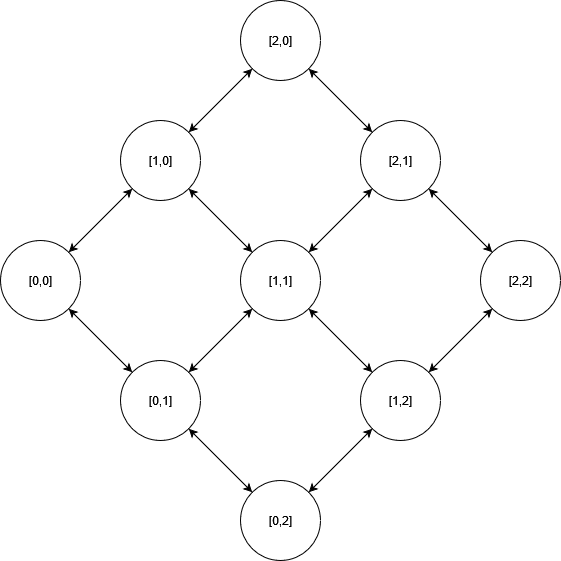

The diagram above was exported from draw.io. Its source (the exported page's mxGraphModel, read from the mxfile embedded in the PNG):
<mxGraphModel dx="2954" dy="1134" grid="1" gridSize="10" guides="1" tooltips="1" connect="1" arrows="1" fold="1" page="1" pageScale="1" pageWidth="850" pageHeight="1100" math="0" shadow="0">
  <root>
    <mxCell id="0" />
    <mxCell id="1" parent="0" />
    <mxCell id="Z7f89_Il1VLlpIrFH4UX-1" value="[0,0]" style="ellipse;whiteSpace=wrap;html=1;aspect=fixed;" vertex="1" parent="1">
      <mxGeometry x="160" y="480" width="80" height="80" as="geometry" />
    </mxCell>
    <mxCell id="Z7f89_Il1VLlpIrFH4UX-2" value="[1,0]" style="ellipse;whiteSpace=wrap;html=1;aspect=fixed;" vertex="1" parent="1">
      <mxGeometry x="280" y="360" width="80" height="80" as="geometry" />
    </mxCell>
    <mxCell id="Z7f89_Il1VLlpIrFH4UX-3" value="" style="endArrow=classic;startArrow=classic;html=1;rounded=0;exitX=1;exitY=0;exitDx=0;exitDy=0;entryX=0;entryY=1;entryDx=0;entryDy=0;" edge="1" parent="1" source="Z7f89_Il1VLlpIrFH4UX-1" target="Z7f89_Il1VLlpIrFH4UX-2">
      <mxGeometry width="50" height="50" relative="1" as="geometry">
        <mxPoint x="520" y="610" as="sourcePoint" />
        <mxPoint x="570" y="560" as="targetPoint" />
      </mxGeometry>
    </mxCell>
    <mxCell id="Z7f89_Il1VLlpIrFH4UX-4" value="[0,1]" style="ellipse;whiteSpace=wrap;html=1;aspect=fixed;" vertex="1" parent="1">
      <mxGeometry x="280" y="600" width="80" height="80" as="geometry" />
    </mxCell>
    <mxCell id="Z7f89_Il1VLlpIrFH4UX-5" value="" style="endArrow=classic;startArrow=classic;html=1;rounded=0;exitX=1;exitY=1;exitDx=0;exitDy=0;entryX=0;entryY=0;entryDx=0;entryDy=0;" edge="1" parent="1" source="Z7f89_Il1VLlpIrFH4UX-1" target="Z7f89_Il1VLlpIrFH4UX-4">
      <mxGeometry width="50" height="50" relative="1" as="geometry">
        <mxPoint x="520" y="610" as="sourcePoint" />
        <mxPoint x="570" y="560" as="targetPoint" />
      </mxGeometry>
    </mxCell>
    <mxCell id="Z7f89_Il1VLlpIrFH4UX-6" value="[2,0]" style="ellipse;whiteSpace=wrap;html=1;aspect=fixed;" vertex="1" parent="1">
      <mxGeometry x="400" y="240" width="80" height="80" as="geometry" />
    </mxCell>
    <mxCell id="Z7f89_Il1VLlpIrFH4UX-7" value="" style="endArrow=classic;startArrow=classic;html=1;rounded=0;exitX=1;exitY=0;exitDx=0;exitDy=0;entryX=0;entryY=1;entryDx=0;entryDy=0;" edge="1" parent="1" source="Z7f89_Il1VLlpIrFH4UX-2" target="Z7f89_Il1VLlpIrFH4UX-6">
      <mxGeometry width="50" height="50" relative="1" as="geometry">
        <mxPoint x="520" y="610" as="sourcePoint" />
        <mxPoint x="570" y="560" as="targetPoint" />
      </mxGeometry>
    </mxCell>
    <mxCell id="Z7f89_Il1VLlpIrFH4UX-8" value="[0,2]" style="ellipse;whiteSpace=wrap;html=1;aspect=fixed;" vertex="1" parent="1">
      <mxGeometry x="400" y="720" width="80" height="80" as="geometry" />
    </mxCell>
    <mxCell id="Z7f89_Il1VLlpIrFH4UX-9" value="" style="endArrow=classic;startArrow=classic;html=1;rounded=0;exitX=1;exitY=1;exitDx=0;exitDy=0;entryX=0;entryY=0;entryDx=0;entryDy=0;" edge="1" parent="1" source="Z7f89_Il1VLlpIrFH4UX-4" target="Z7f89_Il1VLlpIrFH4UX-8">
      <mxGeometry width="50" height="50" relative="1" as="geometry">
        <mxPoint x="520" y="610" as="sourcePoint" />
        <mxPoint x="570" y="560" as="targetPoint" />
      </mxGeometry>
    </mxCell>
    <mxCell id="Z7f89_Il1VLlpIrFH4UX-11" value="[1,1]" style="ellipse;whiteSpace=wrap;html=1;aspect=fixed;" vertex="1" parent="1">
      <mxGeometry x="400" y="480" width="80" height="80" as="geometry" />
    </mxCell>
    <mxCell id="Z7f89_Il1VLlpIrFH4UX-12" value="" style="endArrow=classic;startArrow=classic;html=1;rounded=0;exitX=1;exitY=0;exitDx=0;exitDy=0;" edge="1" parent="1" source="Z7f89_Il1VLlpIrFH4UX-4" target="Z7f89_Il1VLlpIrFH4UX-11">
      <mxGeometry width="50" height="50" relative="1" as="geometry">
        <mxPoint x="520" y="610" as="sourcePoint" />
        <mxPoint x="570" y="560" as="targetPoint" />
      </mxGeometry>
    </mxCell>
    <mxCell id="Z7f89_Il1VLlpIrFH4UX-13" value="" style="endArrow=classic;startArrow=classic;html=1;rounded=0;exitX=1;exitY=1;exitDx=0;exitDy=0;entryX=0;entryY=0;entryDx=0;entryDy=0;" edge="1" parent="1" source="Z7f89_Il1VLlpIrFH4UX-2" target="Z7f89_Il1VLlpIrFH4UX-11">
      <mxGeometry width="50" height="50" relative="1" as="geometry">
        <mxPoint x="520" y="610" as="sourcePoint" />
        <mxPoint x="570" y="560" as="targetPoint" />
      </mxGeometry>
    </mxCell>
    <mxCell id="Z7f89_Il1VLlpIrFH4UX-15" value="[2,1]" style="ellipse;whiteSpace=wrap;html=1;aspect=fixed;" vertex="1" parent="1">
      <mxGeometry x="520" y="360" width="80" height="80" as="geometry" />
    </mxCell>
    <mxCell id="Z7f89_Il1VLlpIrFH4UX-16" value="" style="endArrow=classic;startArrow=classic;html=1;rounded=0;exitX=1;exitY=1;exitDx=0;exitDy=0;entryX=0;entryY=0;entryDx=0;entryDy=0;" edge="1" parent="1" source="Z7f89_Il1VLlpIrFH4UX-6" target="Z7f89_Il1VLlpIrFH4UX-15">
      <mxGeometry width="50" height="50" relative="1" as="geometry">
        <mxPoint x="520" y="610" as="sourcePoint" />
        <mxPoint x="570" y="560" as="targetPoint" />
      </mxGeometry>
    </mxCell>
    <mxCell id="Z7f89_Il1VLlpIrFH4UX-17" value="" style="endArrow=classic;startArrow=classic;html=1;rounded=0;exitX=1;exitY=0;exitDx=0;exitDy=0;entryX=0;entryY=1;entryDx=0;entryDy=0;" edge="1" parent="1" source="Z7f89_Il1VLlpIrFH4UX-11" target="Z7f89_Il1VLlpIrFH4UX-15">
      <mxGeometry width="50" height="50" relative="1" as="geometry">
        <mxPoint x="520" y="610" as="sourcePoint" />
        <mxPoint x="570" y="560" as="targetPoint" />
      </mxGeometry>
    </mxCell>
    <mxCell id="Z7f89_Il1VLlpIrFH4UX-18" value="[1,2]" style="ellipse;whiteSpace=wrap;html=1;aspect=fixed;" vertex="1" parent="1">
      <mxGeometry x="520" y="600" width="80" height="80" as="geometry" />
    </mxCell>
    <mxCell id="Z7f89_Il1VLlpIrFH4UX-20" value="" style="endArrow=classic;startArrow=classic;html=1;rounded=0;exitX=1;exitY=0;exitDx=0;exitDy=0;entryX=0;entryY=1;entryDx=0;entryDy=0;" edge="1" parent="1" source="Z7f89_Il1VLlpIrFH4UX-8" target="Z7f89_Il1VLlpIrFH4UX-18">
      <mxGeometry width="50" height="50" relative="1" as="geometry">
        <mxPoint x="520" y="610" as="sourcePoint" />
        <mxPoint x="570" y="560" as="targetPoint" />
      </mxGeometry>
    </mxCell>
    <mxCell id="Z7f89_Il1VLlpIrFH4UX-21" value="" style="endArrow=classic;startArrow=classic;html=1;rounded=0;entryX=1;entryY=1;entryDx=0;entryDy=0;exitX=0;exitY=0;exitDx=0;exitDy=0;" edge="1" parent="1" source="Z7f89_Il1VLlpIrFH4UX-18" target="Z7f89_Il1VLlpIrFH4UX-11">
      <mxGeometry width="50" height="50" relative="1" as="geometry">
        <mxPoint x="520" y="610" as="sourcePoint" />
        <mxPoint x="570" y="560" as="targetPoint" />
      </mxGeometry>
    </mxCell>
    <mxCell id="Z7f89_Il1VLlpIrFH4UX-22" value="[2,2]" style="ellipse;whiteSpace=wrap;html=1;aspect=fixed;" vertex="1" parent="1">
      <mxGeometry x="640" y="480" width="80" height="80" as="geometry" />
    </mxCell>
    <mxCell id="Z7f89_Il1VLlpIrFH4UX-23" value="" style="endArrow=classic;startArrow=classic;html=1;rounded=0;entryX=0;entryY=1;entryDx=0;entryDy=0;exitX=1;exitY=0;exitDx=0;exitDy=0;" edge="1" parent="1" source="Z7f89_Il1VLlpIrFH4UX-18" target="Z7f89_Il1VLlpIrFH4UX-22">
      <mxGeometry width="50" height="50" relative="1" as="geometry">
        <mxPoint x="520" y="610" as="sourcePoint" />
        <mxPoint x="570" y="560" as="targetPoint" />
      </mxGeometry>
    </mxCell>
    <mxCell id="Z7f89_Il1VLlpIrFH4UX-24" value="" style="endArrow=classic;startArrow=classic;html=1;rounded=0;entryX=1;entryY=1;entryDx=0;entryDy=0;exitX=0;exitY=0;exitDx=0;exitDy=0;" edge="1" parent="1" source="Z7f89_Il1VLlpIrFH4UX-22" target="Z7f89_Il1VLlpIrFH4UX-15">
      <mxGeometry width="50" height="50" relative="1" as="geometry">
        <mxPoint x="520" y="610" as="sourcePoint" />
        <mxPoint x="570" y="560" as="targetPoint" />
      </mxGeometry>
    </mxCell>
  </root>
</mxGraphModel>